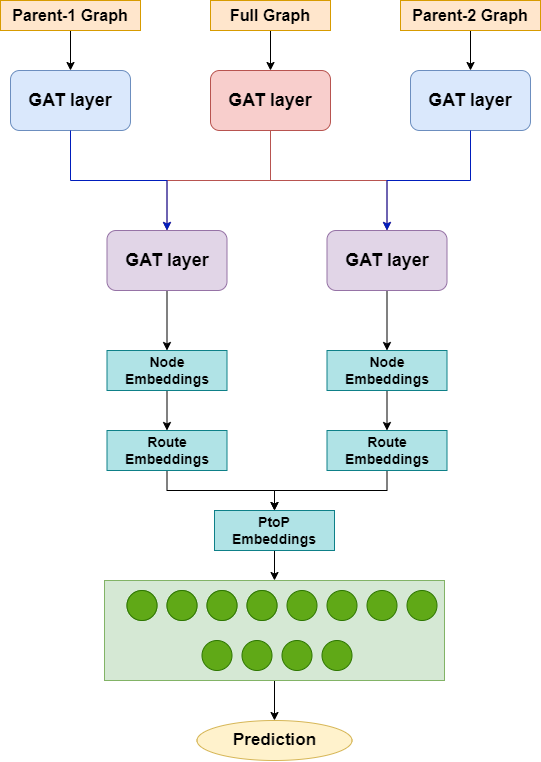

The diagram above was exported from draw.io. Its source (the exported page's mxGraphModel, read from the mxfile embedded in the PNG):
<mxGraphModel dx="1195" dy="622" grid="1" gridSize="10" guides="1" tooltips="1" connect="1" arrows="1" fold="1" page="1" pageScale="1" pageWidth="850" pageHeight="1100" math="0" shadow="0">
  <root>
    <mxCell id="0" />
    <mxCell id="1" parent="0" />
    <mxCell id="hd8bKnqV1HS3eyVvwHsL-1" value="&lt;b&gt;&lt;font style=&quot;font-size: 18px;&quot;&gt;GAT layer&lt;/font&gt;&lt;/b&gt;" style="rounded=1;whiteSpace=wrap;html=1;fillColor=#dae8fc;strokeColor=#6c8ebf;" parent="1" vertex="1">
      <mxGeometry x="160" y="130" width="120" height="60" as="geometry" />
    </mxCell>
    <mxCell id="hd8bKnqV1HS3eyVvwHsL-3" value="&lt;b&gt;&lt;font style=&quot;font-size: 18px;&quot;&gt;GAT layer&lt;/font&gt;&lt;/b&gt;" style="rounded=1;whiteSpace=wrap;html=1;fillColor=#dae8fc;strokeColor=#6c8ebf;" parent="1" vertex="1">
      <mxGeometry x="560" y="130" width="120" height="60" as="geometry" />
    </mxCell>
    <mxCell id="hd8bKnqV1HS3eyVvwHsL-54" style="edgeStyle=orthogonalEdgeStyle;rounded=0;orthogonalLoop=1;jettySize=auto;html=1;" parent="1" source="hd8bKnqV1HS3eyVvwHsL-4" target="hd8bKnqV1HS3eyVvwHsL-1" edge="1">
      <mxGeometry relative="1" as="geometry" />
    </mxCell>
    <mxCell id="hd8bKnqV1HS3eyVvwHsL-4" value="&lt;b&gt;&lt;font style=&quot;font-size: 16px;&quot;&gt;Parent-1 Graph&lt;/font&gt;&lt;/b&gt;" style="rounded=0;whiteSpace=wrap;html=1;fillColor=#ffe6cc;strokeColor=#d79b00;" parent="1" vertex="1">
      <mxGeometry x="150" y="60" width="140" height="30" as="geometry" />
    </mxCell>
    <mxCell id="hd8bKnqV1HS3eyVvwHsL-55" style="edgeStyle=orthogonalEdgeStyle;rounded=0;orthogonalLoop=1;jettySize=auto;html=1;entryX=0.5;entryY=0;entryDx=0;entryDy=0;" parent="1" source="hd8bKnqV1HS3eyVvwHsL-7" target="hd8bKnqV1HS3eyVvwHsL-8" edge="1">
      <mxGeometry relative="1" as="geometry" />
    </mxCell>
    <mxCell id="hd8bKnqV1HS3eyVvwHsL-59" style="edgeStyle=orthogonalEdgeStyle;rounded=0;orthogonalLoop=1;jettySize=auto;html=1;fillColor=#f8cecc;strokeColor=#b85450;entryX=0.5;entryY=0;entryDx=0;entryDy=0;" parent="1" source="hd8bKnqV1HS3eyVvwHsL-8" target="TU-PKMSpi_x8oqM66Lwt-2" edge="1">
      <mxGeometry relative="1" as="geometry" />
    </mxCell>
    <mxCell id="hd8bKnqV1HS3eyVvwHsL-7" value="&lt;span style=&quot;font-size: 16px;&quot;&gt;&lt;b&gt;Full Graph&lt;/b&gt;&lt;/span&gt;" style="rounded=0;whiteSpace=wrap;html=1;fillColor=#ffe6cc;strokeColor=#d79b00;" parent="1" vertex="1">
      <mxGeometry x="360" y="60" width="120" height="30" as="geometry" />
    </mxCell>
    <mxCell id="hd8bKnqV1HS3eyVvwHsL-58" style="edgeStyle=orthogonalEdgeStyle;rounded=0;orthogonalLoop=1;jettySize=auto;html=1;fillColor=#f8cecc;strokeColor=#b85450;entryX=0.5;entryY=0;entryDx=0;entryDy=0;" parent="1" source="hd8bKnqV1HS3eyVvwHsL-8" target="TU-PKMSpi_x8oqM66Lwt-4" edge="1">
      <mxGeometry relative="1" as="geometry" />
    </mxCell>
    <mxCell id="hd8bKnqV1HS3eyVvwHsL-8" value="&lt;b&gt;&lt;font style=&quot;font-size: 18px;&quot;&gt;GAT layer&lt;/font&gt;&lt;/b&gt;" style="rounded=1;whiteSpace=wrap;html=1;fillColor=#f8cecc;strokeColor=#b85450;" parent="1" vertex="1">
      <mxGeometry x="360" y="130" width="120" height="60" as="geometry" />
    </mxCell>
    <mxCell id="hd8bKnqV1HS3eyVvwHsL-61" style="edgeStyle=orthogonalEdgeStyle;rounded=0;orthogonalLoop=1;jettySize=auto;html=1;entryX=0.5;entryY=0;entryDx=0;entryDy=0;" parent="1" source="hd8bKnqV1HS3eyVvwHsL-14" target="hd8bKnqV1HS3eyVvwHsL-18" edge="1">
      <mxGeometry relative="1" as="geometry" />
    </mxCell>
    <mxCell id="hd8bKnqV1HS3eyVvwHsL-14" value="&lt;b&gt;&lt;font style=&quot;font-size: 14px;&quot;&gt;Node Embeddings&lt;/font&gt;&lt;/b&gt;" style="rounded=0;whiteSpace=wrap;html=1;fillColor=#b0e3e6;strokeColor=#0e8088;" parent="1" vertex="1">
      <mxGeometry x="256.5" y="410" width="120" height="40" as="geometry" />
    </mxCell>
    <mxCell id="hd8bKnqV1HS3eyVvwHsL-62" style="edgeStyle=orthogonalEdgeStyle;rounded=0;orthogonalLoop=1;jettySize=auto;html=1;entryX=0.5;entryY=0;entryDx=0;entryDy=0;" parent="1" source="hd8bKnqV1HS3eyVvwHsL-17" target="hd8bKnqV1HS3eyVvwHsL-19" edge="1">
      <mxGeometry relative="1" as="geometry" />
    </mxCell>
    <mxCell id="hd8bKnqV1HS3eyVvwHsL-17" value="&lt;b&gt;&lt;font style=&quot;font-size: 14px;&quot;&gt;Node Embeddings&lt;/font&gt;&lt;/b&gt;" style="rounded=0;whiteSpace=wrap;html=1;fillColor=#b0e3e6;strokeColor=#0e8088;" parent="1" vertex="1">
      <mxGeometry x="476.5" y="410" width="120" height="40" as="geometry" />
    </mxCell>
    <mxCell id="hd8bKnqV1HS3eyVvwHsL-63" style="edgeStyle=orthogonalEdgeStyle;rounded=0;orthogonalLoop=1;jettySize=auto;html=1;entryX=0.5;entryY=0;entryDx=0;entryDy=0;" parent="1" source="hd8bKnqV1HS3eyVvwHsL-18" target="hd8bKnqV1HS3eyVvwHsL-23" edge="1">
      <mxGeometry relative="1" as="geometry" />
    </mxCell>
    <mxCell id="hd8bKnqV1HS3eyVvwHsL-18" value="&lt;b&gt;&lt;font style=&quot;font-size: 14px;&quot;&gt;Route Embeddings&lt;/font&gt;&lt;/b&gt;" style="rounded=0;whiteSpace=wrap;html=1;fillColor=#b0e3e6;strokeColor=#0e8088;" parent="1" vertex="1">
      <mxGeometry x="256.5" y="490" width="120" height="40" as="geometry" />
    </mxCell>
    <mxCell id="hd8bKnqV1HS3eyVvwHsL-64" style="edgeStyle=orthogonalEdgeStyle;rounded=0;orthogonalLoop=1;jettySize=auto;html=1;entryX=0.5;entryY=0;entryDx=0;entryDy=0;" parent="1" source="hd8bKnqV1HS3eyVvwHsL-19" target="hd8bKnqV1HS3eyVvwHsL-23" edge="1">
      <mxGeometry relative="1" as="geometry" />
    </mxCell>
    <mxCell id="hd8bKnqV1HS3eyVvwHsL-19" value="&lt;b&gt;&lt;font style=&quot;font-size: 14px;&quot;&gt;Route Embeddings&lt;/font&gt;&lt;/b&gt;" style="rounded=0;whiteSpace=wrap;html=1;fillColor=#b0e3e6;strokeColor=#0e8088;" parent="1" vertex="1">
      <mxGeometry x="476.5" y="490" width="120" height="40" as="geometry" />
    </mxCell>
    <mxCell id="hd8bKnqV1HS3eyVvwHsL-68" style="edgeStyle=orthogonalEdgeStyle;rounded=0;orthogonalLoop=1;jettySize=auto;html=1;" parent="1" source="hd8bKnqV1HS3eyVvwHsL-23" target="hd8bKnqV1HS3eyVvwHsL-44" edge="1">
      <mxGeometry relative="1" as="geometry" />
    </mxCell>
    <mxCell id="hd8bKnqV1HS3eyVvwHsL-23" value="&lt;b&gt;&lt;font style=&quot;font-size: 14px;&quot;&gt;PtoP Embeddings&lt;/font&gt;&lt;/b&gt;" style="rounded=0;whiteSpace=wrap;html=1;fillColor=#b0e3e6;strokeColor=#0e8088;" parent="1" vertex="1">
      <mxGeometry x="364" y="570" width="120" height="40" as="geometry" />
    </mxCell>
    <mxCell id="hd8bKnqV1HS3eyVvwHsL-69" style="edgeStyle=orthogonalEdgeStyle;rounded=0;orthogonalLoop=1;jettySize=auto;html=1;entryX=0.5;entryY=0;entryDx=0;entryDy=0;" parent="1" source="hd8bKnqV1HS3eyVvwHsL-44" target="hd8bKnqV1HS3eyVvwHsL-53" edge="1">
      <mxGeometry relative="1" as="geometry" />
    </mxCell>
    <mxCell id="hd8bKnqV1HS3eyVvwHsL-44" value="" style="rounded=0;whiteSpace=wrap;html=1;fillColor=#d5e8d4;strokeColor=#82b366;" parent="1" vertex="1">
      <mxGeometry x="254" y="640" width="340" height="100" as="geometry" />
    </mxCell>
    <mxCell id="hd8bKnqV1HS3eyVvwHsL-24" value="" style="ellipse;whiteSpace=wrap;html=1;aspect=fixed;fillColor=#d5e8d4;strokeColor=#82b366;" parent="1" vertex="1">
      <mxGeometry x="276.5" y="650" width="30" height="30" as="geometry" />
    </mxCell>
    <mxCell id="hd8bKnqV1HS3eyVvwHsL-30" value="" style="ellipse;whiteSpace=wrap;html=1;aspect=fixed;fillColor=#d5e8d4;strokeColor=#82b366;" parent="1" vertex="1">
      <mxGeometry x="316.5" y="650" width="30" height="30" as="geometry" />
    </mxCell>
    <mxCell id="hd8bKnqV1HS3eyVvwHsL-31" value="" style="ellipse;whiteSpace=wrap;html=1;aspect=fixed;fillColor=#d5e8d4;strokeColor=#82b366;" parent="1" vertex="1">
      <mxGeometry x="356.5" y="650" width="30" height="30" as="geometry" />
    </mxCell>
    <mxCell id="hd8bKnqV1HS3eyVvwHsL-32" value="" style="ellipse;whiteSpace=wrap;html=1;aspect=fixed;fillColor=#d5e8d4;strokeColor=#82b366;" parent="1" vertex="1">
      <mxGeometry x="396.5" y="650" width="30" height="30" as="geometry" />
    </mxCell>
    <mxCell id="hd8bKnqV1HS3eyVvwHsL-33" value="" style="ellipse;whiteSpace=wrap;html=1;aspect=fixed;fillColor=#60a917;strokeColor=#2D7600;fontColor=#ffffff;" parent="1" vertex="1">
      <mxGeometry x="436.5" y="650" width="30" height="30" as="geometry" />
    </mxCell>
    <mxCell id="hd8bKnqV1HS3eyVvwHsL-34" value="" style="ellipse;whiteSpace=wrap;html=1;aspect=fixed;fillColor=#60a917;strokeColor=#2D7600;fontColor=#ffffff;" parent="1" vertex="1">
      <mxGeometry x="476.5" y="650" width="30" height="30" as="geometry" />
    </mxCell>
    <mxCell id="hd8bKnqV1HS3eyVvwHsL-36" value="" style="ellipse;whiteSpace=wrap;html=1;aspect=fixed;fillColor=#60a917;strokeColor=#2D7600;fontColor=#ffffff;" parent="1" vertex="1">
      <mxGeometry x="516.5" y="650" width="30" height="30" as="geometry" />
    </mxCell>
    <mxCell id="hd8bKnqV1HS3eyVvwHsL-37" value="" style="ellipse;whiteSpace=wrap;html=1;aspect=fixed;fillColor=#60a917;strokeColor=#2D7600;fontColor=#ffffff;" parent="1" vertex="1">
      <mxGeometry x="556.5" y="650" width="30" height="30" as="geometry" />
    </mxCell>
    <mxCell id="hd8bKnqV1HS3eyVvwHsL-39" value="" style="ellipse;whiteSpace=wrap;html=1;aspect=fixed;fillColor=#60a917;strokeColor=#2D7600;fontColor=#ffffff;" parent="1" vertex="1">
      <mxGeometry x="351.5" y="700" width="30" height="30" as="geometry" />
    </mxCell>
    <mxCell id="hd8bKnqV1HS3eyVvwHsL-40" value="" style="ellipse;whiteSpace=wrap;html=1;aspect=fixed;fillColor=#60a917;strokeColor=#2D7600;fontColor=#ffffff;" parent="1" vertex="1">
      <mxGeometry x="391.5" y="700" width="30" height="30" as="geometry" />
    </mxCell>
    <mxCell id="hd8bKnqV1HS3eyVvwHsL-41" value="" style="ellipse;whiteSpace=wrap;html=1;aspect=fixed;fillColor=#60a917;strokeColor=#2D7600;fontColor=#ffffff;" parent="1" vertex="1">
      <mxGeometry x="431.5" y="700" width="30" height="30" as="geometry" />
    </mxCell>
    <mxCell id="hd8bKnqV1HS3eyVvwHsL-42" value="" style="ellipse;whiteSpace=wrap;html=1;aspect=fixed;fillColor=#60a917;strokeColor=#2D7600;fontColor=#ffffff;" parent="1" vertex="1">
      <mxGeometry x="471.5" y="700" width="30" height="30" as="geometry" />
    </mxCell>
    <mxCell id="hd8bKnqV1HS3eyVvwHsL-45" value="" style="ellipse;whiteSpace=wrap;html=1;aspect=fixed;fillColor=#d5e8d4;strokeColor=#82b366;" parent="1" vertex="1">
      <mxGeometry x="276.5" y="650" width="30" height="30" as="geometry" />
    </mxCell>
    <mxCell id="hd8bKnqV1HS3eyVvwHsL-46" value="" style="ellipse;whiteSpace=wrap;html=1;aspect=fixed;fillColor=#d5e8d4;strokeColor=#82b366;" parent="1" vertex="1">
      <mxGeometry x="316.5" y="650" width="30" height="30" as="geometry" />
    </mxCell>
    <mxCell id="hd8bKnqV1HS3eyVvwHsL-47" value="" style="ellipse;whiteSpace=wrap;html=1;aspect=fixed;fillColor=#d5e8d4;strokeColor=#82b366;" parent="1" vertex="1">
      <mxGeometry x="356.5" y="650" width="30" height="30" as="geometry" />
    </mxCell>
    <mxCell id="hd8bKnqV1HS3eyVvwHsL-48" value="" style="ellipse;whiteSpace=wrap;html=1;aspect=fixed;fillColor=#d5e8d4;strokeColor=#82b366;" parent="1" vertex="1">
      <mxGeometry x="396.5" y="650" width="30" height="30" as="geometry" />
    </mxCell>
    <mxCell id="hd8bKnqV1HS3eyVvwHsL-49" value="" style="ellipse;whiteSpace=wrap;html=1;aspect=fixed;fillColor=#60a917;strokeColor=#2D7600;fontColor=#ffffff;" parent="1" vertex="1">
      <mxGeometry x="276.5" y="650" width="30" height="30" as="geometry" />
    </mxCell>
    <mxCell id="hd8bKnqV1HS3eyVvwHsL-50" value="" style="ellipse;whiteSpace=wrap;html=1;aspect=fixed;fillColor=#60a917;strokeColor=#2D7600;fontColor=#ffffff;" parent="1" vertex="1">
      <mxGeometry x="316.5" y="650" width="30" height="30" as="geometry" />
    </mxCell>
    <mxCell id="hd8bKnqV1HS3eyVvwHsL-51" value="" style="ellipse;whiteSpace=wrap;html=1;aspect=fixed;fillColor=#60a917;strokeColor=#2D7600;fontColor=#ffffff;" parent="1" vertex="1">
      <mxGeometry x="356.5" y="650" width="30" height="30" as="geometry" />
    </mxCell>
    <mxCell id="hd8bKnqV1HS3eyVvwHsL-52" value="" style="ellipse;whiteSpace=wrap;html=1;aspect=fixed;fillColor=#60a917;strokeColor=#2D7600;fontColor=#ffffff;" parent="1" vertex="1">
      <mxGeometry x="396.5" y="650" width="30" height="30" as="geometry" />
    </mxCell>
    <mxCell id="hd8bKnqV1HS3eyVvwHsL-53" value="&lt;b&gt;&lt;font style=&quot;font-size: 17px;&quot;&gt;Prediction&lt;/font&gt;&lt;/b&gt;" style="ellipse;whiteSpace=wrap;html=1;fillColor=#fff2cc;strokeColor=#d6b656;" parent="1" vertex="1">
      <mxGeometry x="346.5" y="780" width="155" height="40" as="geometry" />
    </mxCell>
    <mxCell id="hd8bKnqV1HS3eyVvwHsL-60" style="edgeStyle=orthogonalEdgeStyle;rounded=0;orthogonalLoop=1;jettySize=auto;html=1;fillColor=#0050ef;strokeColor=#000000;" parent="1" source="TU-PKMSpi_x8oqM66Lwt-2" target="hd8bKnqV1HS3eyVvwHsL-14" edge="1">
      <mxGeometry relative="1" as="geometry" />
    </mxCell>
    <mxCell id="hd8bKnqV1HS3eyVvwHsL-57" style="edgeStyle=orthogonalEdgeStyle;rounded=0;orthogonalLoop=1;jettySize=auto;html=1;entryX=0.5;entryY=0;entryDx=0;entryDy=0;fillColor=#0050ef;strokeColor=#000000;" parent="1" source="TU-PKMSpi_x8oqM66Lwt-4" target="hd8bKnqV1HS3eyVvwHsL-17" edge="1">
      <mxGeometry relative="1" as="geometry" />
    </mxCell>
    <mxCell id="hd8bKnqV1HS3eyVvwHsL-72" style="edgeStyle=orthogonalEdgeStyle;rounded=0;orthogonalLoop=1;jettySize=auto;html=1;entryX=0.5;entryY=0;entryDx=0;entryDy=0;" parent="1" source="hd8bKnqV1HS3eyVvwHsL-70" target="hd8bKnqV1HS3eyVvwHsL-3" edge="1">
      <mxGeometry relative="1" as="geometry" />
    </mxCell>
    <mxCell id="hd8bKnqV1HS3eyVvwHsL-70" value="&lt;b&gt;&lt;font style=&quot;font-size: 16px;&quot;&gt;Parent-2 Graph&lt;/font&gt;&lt;/b&gt;" style="rounded=0;whiteSpace=wrap;html=1;fillColor=#ffe6cc;strokeColor=#d79b00;" parent="1" vertex="1">
      <mxGeometry x="550" y="60" width="140" height="30" as="geometry" />
    </mxCell>
    <mxCell id="TU-PKMSpi_x8oqM66Lwt-3" value="" style="edgeStyle=orthogonalEdgeStyle;rounded=0;orthogonalLoop=1;jettySize=auto;html=1;fillColor=#0050ef;strokeColor=#001DBC;" edge="1" parent="1" source="hd8bKnqV1HS3eyVvwHsL-1" target="TU-PKMSpi_x8oqM66Lwt-2">
      <mxGeometry relative="1" as="geometry">
        <mxPoint x="220" y="190" as="sourcePoint" />
        <mxPoint x="317" y="410" as="targetPoint" />
      </mxGeometry>
    </mxCell>
    <mxCell id="TU-PKMSpi_x8oqM66Lwt-2" value="&lt;b&gt;&lt;font style=&quot;font-size: 18px;&quot;&gt;GAT layer&lt;/font&gt;&lt;/b&gt;" style="rounded=1;whiteSpace=wrap;html=1;fillColor=#e1d5e7;strokeColor=#9673a6;" vertex="1" parent="1">
      <mxGeometry x="256.5" y="290" width="120" height="60" as="geometry" />
    </mxCell>
    <mxCell id="TU-PKMSpi_x8oqM66Lwt-5" value="" style="edgeStyle=orthogonalEdgeStyle;rounded=0;orthogonalLoop=1;jettySize=auto;html=1;entryX=0.5;entryY=0;entryDx=0;entryDy=0;fillColor=#0050ef;strokeColor=#001DBC;" edge="1" parent="1" source="hd8bKnqV1HS3eyVvwHsL-3" target="TU-PKMSpi_x8oqM66Lwt-4">
      <mxGeometry relative="1" as="geometry">
        <mxPoint x="620" y="190" as="sourcePoint" />
        <mxPoint x="537" y="410" as="targetPoint" />
      </mxGeometry>
    </mxCell>
    <mxCell id="TU-PKMSpi_x8oqM66Lwt-4" value="&lt;b&gt;&lt;font style=&quot;font-size: 18px;&quot;&gt;GAT layer&lt;/font&gt;&lt;/b&gt;" style="rounded=1;whiteSpace=wrap;html=1;fillColor=#e1d5e7;strokeColor=#9673a6;" vertex="1" parent="1">
      <mxGeometry x="476.5" y="290" width="120" height="60" as="geometry" />
    </mxCell>
  </root>
</mxGraphModel>